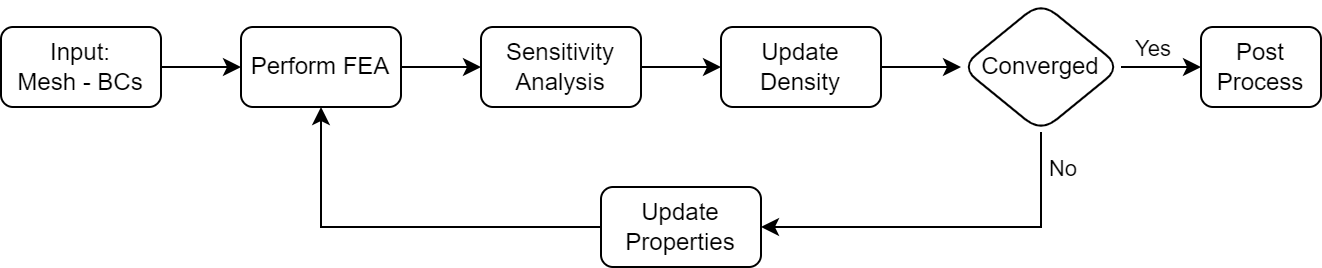

The diagram above was exported from draw.io. Its source (the exported page's mxGraphModel, read from the mxfile embedded in the PNG):
<mxGraphModel dx="1050" dy="630" grid="1" gridSize="10" guides="1" tooltips="1" connect="1" arrows="1" fold="1" page="1" pageScale="1" pageWidth="850" pageHeight="1100" math="0" shadow="0">
  <root>
    <mxCell id="0" />
    <mxCell id="1" parent="0" />
    <mxCell id="yYjo69xQFSQegKboXp3B-3" value="" style="edgeStyle=orthogonalEdgeStyle;rounded=0;orthogonalLoop=1;jettySize=auto;html=1;" edge="1" parent="1" source="yYjo69xQFSQegKboXp3B-1" target="yYjo69xQFSQegKboXp3B-2">
      <mxGeometry relative="1" as="geometry" />
    </mxCell>
    <mxCell id="yYjo69xQFSQegKboXp3B-1" value="Input:&lt;br&gt;Mesh - BCs" style="rounded=1;whiteSpace=wrap;html=1;" vertex="1" parent="1">
      <mxGeometry x="40" y="120" width="80" height="40" as="geometry" />
    </mxCell>
    <mxCell id="yYjo69xQFSQegKboXp3B-5" value="" style="edgeStyle=orthogonalEdgeStyle;rounded=0;orthogonalLoop=1;jettySize=auto;html=1;" edge="1" parent="1" source="yYjo69xQFSQegKboXp3B-2" target="yYjo69xQFSQegKboXp3B-4">
      <mxGeometry relative="1" as="geometry" />
    </mxCell>
    <mxCell id="yYjo69xQFSQegKboXp3B-2" value="Perform FEA" style="whiteSpace=wrap;html=1;rounded=1;" vertex="1" parent="1">
      <mxGeometry x="160" y="120" width="80" height="40" as="geometry" />
    </mxCell>
    <mxCell id="yYjo69xQFSQegKboXp3B-7" value="" style="edgeStyle=orthogonalEdgeStyle;rounded=0;orthogonalLoop=1;jettySize=auto;html=1;" edge="1" parent="1" source="yYjo69xQFSQegKboXp3B-4" target="yYjo69xQFSQegKboXp3B-6">
      <mxGeometry relative="1" as="geometry" />
    </mxCell>
    <mxCell id="yYjo69xQFSQegKboXp3B-4" value="Sensitivity Analysis" style="whiteSpace=wrap;html=1;rounded=1;" vertex="1" parent="1">
      <mxGeometry x="280" y="120" width="80" height="40" as="geometry" />
    </mxCell>
    <mxCell id="yYjo69xQFSQegKboXp3B-11" value="" style="edgeStyle=orthogonalEdgeStyle;rounded=0;orthogonalLoop=1;jettySize=auto;html=1;" edge="1" parent="1" source="yYjo69xQFSQegKboXp3B-6" target="yYjo69xQFSQegKboXp3B-10">
      <mxGeometry relative="1" as="geometry" />
    </mxCell>
    <mxCell id="yYjo69xQFSQegKboXp3B-6" value="Update Density" style="whiteSpace=wrap;html=1;rounded=1;" vertex="1" parent="1">
      <mxGeometry x="400" y="120" width="80" height="40" as="geometry" />
    </mxCell>
    <mxCell id="yYjo69xQFSQegKboXp3B-14" style="edgeStyle=orthogonalEdgeStyle;rounded=0;orthogonalLoop=1;jettySize=auto;html=1;entryX=1;entryY=0.5;entryDx=0;entryDy=0;" edge="1" parent="1" source="yYjo69xQFSQegKboXp3B-10" target="yYjo69xQFSQegKboXp3B-13">
      <mxGeometry relative="1" as="geometry">
        <Array as="points">
          <mxPoint x="560" y="220" />
        </Array>
      </mxGeometry>
    </mxCell>
    <mxCell id="yYjo69xQFSQegKboXp3B-16" value="No" style="edgeLabel;html=1;align=center;verticalAlign=middle;resizable=0;points=[];" vertex="1" connectable="0" parent="yYjo69xQFSQegKboXp3B-14">
      <mxGeometry x="-0.1636" y="2" relative="1" as="geometry">
        <mxPoint x="41" y="-32" as="offset" />
      </mxGeometry>
    </mxCell>
    <mxCell id="yYjo69xQFSQegKboXp3B-18" value="" style="edgeStyle=orthogonalEdgeStyle;rounded=0;orthogonalLoop=1;jettySize=auto;html=1;" edge="1" parent="1" source="yYjo69xQFSQegKboXp3B-10" target="yYjo69xQFSQegKboXp3B-17">
      <mxGeometry relative="1" as="geometry" />
    </mxCell>
    <mxCell id="yYjo69xQFSQegKboXp3B-19" value="Yes" style="edgeLabel;html=1;align=center;verticalAlign=middle;resizable=0;points=[];" vertex="1" connectable="0" parent="yYjo69xQFSQegKboXp3B-18">
      <mxGeometry x="-0.25" y="-2" relative="1" as="geometry">
        <mxPoint y="-12" as="offset" />
      </mxGeometry>
    </mxCell>
    <mxCell id="yYjo69xQFSQegKboXp3B-10" value="Converged" style="rhombus;whiteSpace=wrap;html=1;rounded=1;" vertex="1" parent="1">
      <mxGeometry x="520" y="107.5" width="80" height="65" as="geometry" />
    </mxCell>
    <mxCell id="yYjo69xQFSQegKboXp3B-15" style="edgeStyle=orthogonalEdgeStyle;rounded=0;orthogonalLoop=1;jettySize=auto;html=1;entryX=0.5;entryY=1;entryDx=0;entryDy=0;" edge="1" parent="1" source="yYjo69xQFSQegKboXp3B-13" target="yYjo69xQFSQegKboXp3B-2">
      <mxGeometry relative="1" as="geometry" />
    </mxCell>
    <mxCell id="yYjo69xQFSQegKboXp3B-13" value="Update Properties" style="rounded=1;whiteSpace=wrap;html=1;" vertex="1" parent="1">
      <mxGeometry x="340" y="200" width="80" height="40" as="geometry" />
    </mxCell>
    <mxCell id="yYjo69xQFSQegKboXp3B-17" value="Post Process" style="whiteSpace=wrap;html=1;rounded=1;" vertex="1" parent="1">
      <mxGeometry x="640" y="120" width="60" height="40" as="geometry" />
    </mxCell>
  </root>
</mxGraphModel>